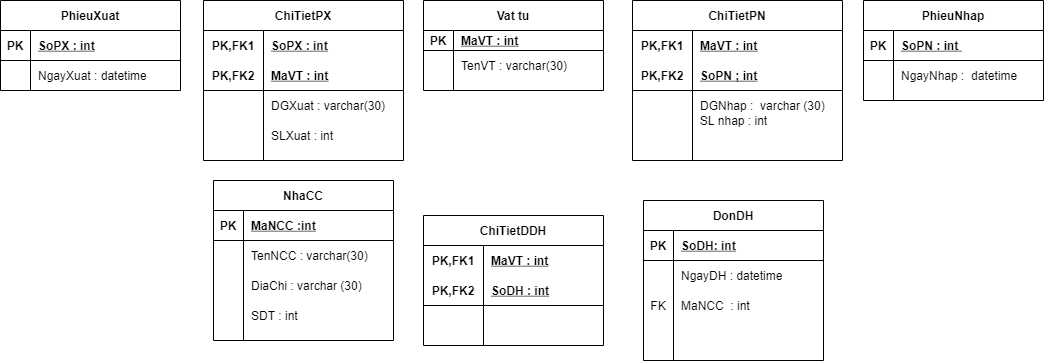

The diagram above was exported from draw.io. Its source (the exported page's mxGraphModel, read from the mxfile embedded in the PNG):
<mxGraphModel dx="1865" dy="579" grid="1" gridSize="10" guides="1" tooltips="1" connect="1" arrows="1" fold="1" page="1" pageScale="1" pageWidth="827" pageHeight="1169" math="0" shadow="0">
  <root>
    <mxCell id="0" />
    <mxCell id="1" parent="0" />
    <mxCell id="7NmEMPwpeevL2Gxw5RYC-1" value="PhieuXuat" style="shape=table;startSize=30;container=1;collapsible=1;childLayout=tableLayout;fixedRows=1;rowLines=0;fontStyle=1;align=center;resizeLast=1;" vertex="1" parent="1">
      <mxGeometry x="-413" y="370" width="180" height="90" as="geometry" />
    </mxCell>
    <mxCell id="7NmEMPwpeevL2Gxw5RYC-2" value="" style="shape=partialRectangle;collapsible=0;dropTarget=0;pointerEvents=0;fillColor=none;top=0;left=0;bottom=1;right=0;points=[[0,0.5],[1,0.5]];portConstraint=eastwest;" vertex="1" parent="7NmEMPwpeevL2Gxw5RYC-1">
      <mxGeometry y="30" width="180" height="30" as="geometry" />
    </mxCell>
    <mxCell id="7NmEMPwpeevL2Gxw5RYC-3" value="PK" style="shape=partialRectangle;connectable=0;fillColor=none;top=0;left=0;bottom=0;right=0;fontStyle=1;overflow=hidden;" vertex="1" parent="7NmEMPwpeevL2Gxw5RYC-2">
      <mxGeometry width="30" height="30" as="geometry" />
    </mxCell>
    <mxCell id="7NmEMPwpeevL2Gxw5RYC-4" value="SoPX : int" style="shape=partialRectangle;connectable=0;fillColor=none;top=0;left=0;bottom=0;right=0;align=left;spacingLeft=6;fontStyle=5;overflow=hidden;" vertex="1" parent="7NmEMPwpeevL2Gxw5RYC-2">
      <mxGeometry x="30" width="150" height="30" as="geometry" />
    </mxCell>
    <mxCell id="7NmEMPwpeevL2Gxw5RYC-5" value="" style="shape=partialRectangle;collapsible=0;dropTarget=0;pointerEvents=0;fillColor=none;top=0;left=0;bottom=0;right=0;points=[[0,0.5],[1,0.5]];portConstraint=eastwest;" vertex="1" parent="7NmEMPwpeevL2Gxw5RYC-1">
      <mxGeometry y="60" width="180" height="30" as="geometry" />
    </mxCell>
    <mxCell id="7NmEMPwpeevL2Gxw5RYC-6" value="" style="shape=partialRectangle;connectable=0;fillColor=none;top=0;left=0;bottom=0;right=0;editable=1;overflow=hidden;" vertex="1" parent="7NmEMPwpeevL2Gxw5RYC-5">
      <mxGeometry width="30" height="30" as="geometry" />
    </mxCell>
    <mxCell id="7NmEMPwpeevL2Gxw5RYC-7" value="NgayXuat : datetime" style="shape=partialRectangle;connectable=0;fillColor=none;top=0;left=0;bottom=0;right=0;align=left;spacingLeft=6;overflow=hidden;" vertex="1" parent="7NmEMPwpeevL2Gxw5RYC-5">
      <mxGeometry x="30" width="150" height="30" as="geometry" />
    </mxCell>
    <mxCell id="7NmEMPwpeevL2Gxw5RYC-14" value="Vat tu" style="shape=table;startSize=30;container=1;collapsible=1;childLayout=tableLayout;fixedRows=1;rowLines=0;fontStyle=1;align=center;resizeLast=1;" vertex="1" parent="1">
      <mxGeometry x="10" y="370" width="180" height="90" as="geometry">
        <mxRectangle x="10" y="370" width="70" height="30" as="alternateBounds" />
      </mxGeometry>
    </mxCell>
    <mxCell id="7NmEMPwpeevL2Gxw5RYC-15" value="" style="shape=partialRectangle;collapsible=0;dropTarget=0;pointerEvents=0;fillColor=none;top=0;left=0;bottom=1;right=0;points=[[0,0.5],[1,0.5]];portConstraint=eastwest;" vertex="1" parent="7NmEMPwpeevL2Gxw5RYC-14">
      <mxGeometry y="30" width="180" height="20" as="geometry" />
    </mxCell>
    <mxCell id="7NmEMPwpeevL2Gxw5RYC-16" value="PK" style="shape=partialRectangle;connectable=0;fillColor=none;top=0;left=0;bottom=0;right=0;fontStyle=1;overflow=hidden;" vertex="1" parent="7NmEMPwpeevL2Gxw5RYC-15">
      <mxGeometry width="30" height="20" as="geometry" />
    </mxCell>
    <mxCell id="7NmEMPwpeevL2Gxw5RYC-17" value="MaVT : int" style="shape=partialRectangle;connectable=0;fillColor=none;top=0;left=0;bottom=0;right=0;align=left;spacingLeft=6;fontStyle=5;overflow=hidden;" vertex="1" parent="7NmEMPwpeevL2Gxw5RYC-15">
      <mxGeometry x="30" width="150" height="20" as="geometry" />
    </mxCell>
    <mxCell id="7NmEMPwpeevL2Gxw5RYC-18" value="" style="shape=partialRectangle;collapsible=0;dropTarget=0;pointerEvents=0;fillColor=none;top=0;left=0;bottom=0;right=0;points=[[0,0.5],[1,0.5]];portConstraint=eastwest;" vertex="1" parent="7NmEMPwpeevL2Gxw5RYC-14">
      <mxGeometry y="50" width="180" height="30" as="geometry" />
    </mxCell>
    <mxCell id="7NmEMPwpeevL2Gxw5RYC-19" value="" style="shape=partialRectangle;connectable=0;fillColor=none;top=0;left=0;bottom=0;right=0;editable=1;overflow=hidden;" vertex="1" parent="7NmEMPwpeevL2Gxw5RYC-18">
      <mxGeometry width="30" height="30" as="geometry" />
    </mxCell>
    <mxCell id="7NmEMPwpeevL2Gxw5RYC-20" value="TenVT : varchar(30)" style="shape=partialRectangle;connectable=0;fillColor=none;top=0;left=0;bottom=0;right=0;align=left;spacingLeft=6;overflow=hidden;" vertex="1" parent="7NmEMPwpeevL2Gxw5RYC-18">
      <mxGeometry x="30" width="150" height="30" as="geometry" />
    </mxCell>
    <mxCell id="7NmEMPwpeevL2Gxw5RYC-27" value="NhaCC" style="shape=table;startSize=30;container=1;collapsible=1;childLayout=tableLayout;fixedRows=1;rowLines=0;fontStyle=1;align=center;resizeLast=1;" vertex="1" parent="1">
      <mxGeometry x="-200" y="550" width="180" height="160" as="geometry" />
    </mxCell>
    <mxCell id="7NmEMPwpeevL2Gxw5RYC-28" value="" style="shape=partialRectangle;collapsible=0;dropTarget=0;pointerEvents=0;fillColor=none;top=0;left=0;bottom=1;right=0;points=[[0,0.5],[1,0.5]];portConstraint=eastwest;" vertex="1" parent="7NmEMPwpeevL2Gxw5RYC-27">
      <mxGeometry y="30" width="180" height="30" as="geometry" />
    </mxCell>
    <mxCell id="7NmEMPwpeevL2Gxw5RYC-29" value="PK" style="shape=partialRectangle;connectable=0;fillColor=none;top=0;left=0;bottom=0;right=0;fontStyle=1;overflow=hidden;" vertex="1" parent="7NmEMPwpeevL2Gxw5RYC-28">
      <mxGeometry width="30" height="30" as="geometry" />
    </mxCell>
    <mxCell id="7NmEMPwpeevL2Gxw5RYC-30" value="MaNCC :int" style="shape=partialRectangle;connectable=0;fillColor=none;top=0;left=0;bottom=0;right=0;align=left;spacingLeft=6;fontStyle=5;overflow=hidden;" vertex="1" parent="7NmEMPwpeevL2Gxw5RYC-28">
      <mxGeometry x="30" width="150" height="30" as="geometry" />
    </mxCell>
    <mxCell id="7NmEMPwpeevL2Gxw5RYC-31" value="" style="shape=partialRectangle;collapsible=0;dropTarget=0;pointerEvents=0;fillColor=none;top=0;left=0;bottom=0;right=0;points=[[0,0.5],[1,0.5]];portConstraint=eastwest;" vertex="1" parent="7NmEMPwpeevL2Gxw5RYC-27">
      <mxGeometry y="60" width="180" height="30" as="geometry" />
    </mxCell>
    <mxCell id="7NmEMPwpeevL2Gxw5RYC-32" value="" style="shape=partialRectangle;connectable=0;fillColor=none;top=0;left=0;bottom=0;right=0;editable=1;overflow=hidden;" vertex="1" parent="7NmEMPwpeevL2Gxw5RYC-31">
      <mxGeometry width="30" height="30" as="geometry" />
    </mxCell>
    <mxCell id="7NmEMPwpeevL2Gxw5RYC-33" value="TenNCC : varchar(30)" style="shape=partialRectangle;connectable=0;fillColor=none;top=0;left=0;bottom=0;right=0;align=left;spacingLeft=6;overflow=hidden;" vertex="1" parent="7NmEMPwpeevL2Gxw5RYC-31">
      <mxGeometry x="30" width="150" height="30" as="geometry" />
    </mxCell>
    <mxCell id="7NmEMPwpeevL2Gxw5RYC-34" value="" style="shape=partialRectangle;collapsible=0;dropTarget=0;pointerEvents=0;fillColor=none;top=0;left=0;bottom=0;right=0;points=[[0,0.5],[1,0.5]];portConstraint=eastwest;" vertex="1" parent="7NmEMPwpeevL2Gxw5RYC-27">
      <mxGeometry y="90" width="180" height="30" as="geometry" />
    </mxCell>
    <mxCell id="7NmEMPwpeevL2Gxw5RYC-35" value="" style="shape=partialRectangle;connectable=0;fillColor=none;top=0;left=0;bottom=0;right=0;editable=1;overflow=hidden;" vertex="1" parent="7NmEMPwpeevL2Gxw5RYC-34">
      <mxGeometry width="30" height="30" as="geometry" />
    </mxCell>
    <mxCell id="7NmEMPwpeevL2Gxw5RYC-36" value="DiaChi : varchar (30)" style="shape=partialRectangle;connectable=0;fillColor=none;top=0;left=0;bottom=0;right=0;align=left;spacingLeft=6;overflow=hidden;" vertex="1" parent="7NmEMPwpeevL2Gxw5RYC-34">
      <mxGeometry x="30" width="150" height="30" as="geometry" />
    </mxCell>
    <mxCell id="7NmEMPwpeevL2Gxw5RYC-37" value="" style="shape=partialRectangle;collapsible=0;dropTarget=0;pointerEvents=0;fillColor=none;top=0;left=0;bottom=0;right=0;points=[[0,0.5],[1,0.5]];portConstraint=eastwest;" vertex="1" parent="7NmEMPwpeevL2Gxw5RYC-27">
      <mxGeometry y="120" width="180" height="30" as="geometry" />
    </mxCell>
    <mxCell id="7NmEMPwpeevL2Gxw5RYC-38" value="" style="shape=partialRectangle;connectable=0;fillColor=none;top=0;left=0;bottom=0;right=0;editable=1;overflow=hidden;" vertex="1" parent="7NmEMPwpeevL2Gxw5RYC-37">
      <mxGeometry width="30" height="30" as="geometry" />
    </mxCell>
    <mxCell id="7NmEMPwpeevL2Gxw5RYC-39" value="SDT : int" style="shape=partialRectangle;connectable=0;fillColor=none;top=0;left=0;bottom=0;right=0;align=left;spacingLeft=6;overflow=hidden;" vertex="1" parent="7NmEMPwpeevL2Gxw5RYC-37">
      <mxGeometry x="30" width="150" height="30" as="geometry" />
    </mxCell>
    <mxCell id="7NmEMPwpeevL2Gxw5RYC-40" value="DonDH" style="shape=table;startSize=30;container=1;collapsible=1;childLayout=tableLayout;fixedRows=1;rowLines=0;fontStyle=1;align=center;resizeLast=1;" vertex="1" parent="1">
      <mxGeometry x="230" y="570" width="180" height="160" as="geometry" />
    </mxCell>
    <mxCell id="7NmEMPwpeevL2Gxw5RYC-41" value="" style="shape=partialRectangle;collapsible=0;dropTarget=0;pointerEvents=0;fillColor=none;top=0;left=0;bottom=1;right=0;points=[[0,0.5],[1,0.5]];portConstraint=eastwest;" vertex="1" parent="7NmEMPwpeevL2Gxw5RYC-40">
      <mxGeometry y="30" width="180" height="30" as="geometry" />
    </mxCell>
    <mxCell id="7NmEMPwpeevL2Gxw5RYC-42" value="PK" style="shape=partialRectangle;connectable=0;fillColor=none;top=0;left=0;bottom=0;right=0;fontStyle=1;overflow=hidden;" vertex="1" parent="7NmEMPwpeevL2Gxw5RYC-41">
      <mxGeometry width="30" height="30" as="geometry" />
    </mxCell>
    <mxCell id="7NmEMPwpeevL2Gxw5RYC-43" value="SoDH: int" style="shape=partialRectangle;connectable=0;fillColor=none;top=0;left=0;bottom=0;right=0;align=left;spacingLeft=6;fontStyle=5;overflow=hidden;" vertex="1" parent="7NmEMPwpeevL2Gxw5RYC-41">
      <mxGeometry x="30" width="150" height="30" as="geometry" />
    </mxCell>
    <mxCell id="7NmEMPwpeevL2Gxw5RYC-44" value="" style="shape=partialRectangle;collapsible=0;dropTarget=0;pointerEvents=0;fillColor=none;top=0;left=0;bottom=0;right=0;points=[[0,0.5],[1,0.5]];portConstraint=eastwest;" vertex="1" parent="7NmEMPwpeevL2Gxw5RYC-40">
      <mxGeometry y="60" width="180" height="30" as="geometry" />
    </mxCell>
    <mxCell id="7NmEMPwpeevL2Gxw5RYC-45" value="" style="shape=partialRectangle;connectable=0;fillColor=none;top=0;left=0;bottom=0;right=0;editable=1;overflow=hidden;" vertex="1" parent="7NmEMPwpeevL2Gxw5RYC-44">
      <mxGeometry width="30" height="30" as="geometry" />
    </mxCell>
    <mxCell id="7NmEMPwpeevL2Gxw5RYC-46" value="NgayDH : datetime" style="shape=partialRectangle;connectable=0;fillColor=none;top=0;left=0;bottom=0;right=0;align=left;spacingLeft=6;overflow=hidden;" vertex="1" parent="7NmEMPwpeevL2Gxw5RYC-44">
      <mxGeometry x="30" width="150" height="30" as="geometry" />
    </mxCell>
    <mxCell id="7NmEMPwpeevL2Gxw5RYC-47" value="" style="shape=partialRectangle;collapsible=0;dropTarget=0;pointerEvents=0;fillColor=none;top=0;left=0;bottom=0;right=0;points=[[0,0.5],[1,0.5]];portConstraint=eastwest;" vertex="1" parent="7NmEMPwpeevL2Gxw5RYC-40">
      <mxGeometry y="90" width="180" height="30" as="geometry" />
    </mxCell>
    <mxCell id="7NmEMPwpeevL2Gxw5RYC-48" value="FK" style="shape=partialRectangle;connectable=0;fillColor=none;top=0;left=0;bottom=0;right=0;editable=1;overflow=hidden;" vertex="1" parent="7NmEMPwpeevL2Gxw5RYC-47">
      <mxGeometry width="30" height="30" as="geometry" />
    </mxCell>
    <mxCell id="7NmEMPwpeevL2Gxw5RYC-49" value="MaNCC  : int" style="shape=partialRectangle;connectable=0;fillColor=none;top=0;left=0;bottom=0;right=0;align=left;spacingLeft=6;overflow=hidden;" vertex="1" parent="7NmEMPwpeevL2Gxw5RYC-47">
      <mxGeometry x="30" width="150" height="30" as="geometry" />
    </mxCell>
    <mxCell id="7NmEMPwpeevL2Gxw5RYC-50" value="" style="shape=partialRectangle;collapsible=0;dropTarget=0;pointerEvents=0;fillColor=none;top=0;left=0;bottom=0;right=0;points=[[0,0.5],[1,0.5]];portConstraint=eastwest;" vertex="1" parent="7NmEMPwpeevL2Gxw5RYC-40">
      <mxGeometry y="120" width="180" height="30" as="geometry" />
    </mxCell>
    <mxCell id="7NmEMPwpeevL2Gxw5RYC-51" value="" style="shape=partialRectangle;connectable=0;fillColor=none;top=0;left=0;bottom=0;right=0;editable=1;overflow=hidden;" vertex="1" parent="7NmEMPwpeevL2Gxw5RYC-50">
      <mxGeometry width="30" height="30" as="geometry" />
    </mxCell>
    <mxCell id="7NmEMPwpeevL2Gxw5RYC-52" value="" style="shape=partialRectangle;connectable=0;fillColor=none;top=0;left=0;bottom=0;right=0;align=left;spacingLeft=6;overflow=hidden;" vertex="1" parent="7NmEMPwpeevL2Gxw5RYC-50">
      <mxGeometry x="30" width="150" height="30" as="geometry" />
    </mxCell>
    <mxCell id="7NmEMPwpeevL2Gxw5RYC-53" value="ChiTietDDH" style="shape=table;startSize=30;container=1;collapsible=1;childLayout=tableLayout;fixedRows=1;rowLines=0;fontStyle=1;align=center;resizeLast=1;" vertex="1" parent="1">
      <mxGeometry x="10" y="585" width="180" height="130" as="geometry" />
    </mxCell>
    <mxCell id="7NmEMPwpeevL2Gxw5RYC-54" value="" style="shape=partialRectangle;collapsible=0;dropTarget=0;pointerEvents=0;fillColor=none;top=0;left=0;bottom=0;right=0;points=[[0,0.5],[1,0.5]];portConstraint=eastwest;" vertex="1" parent="7NmEMPwpeevL2Gxw5RYC-53">
      <mxGeometry y="30" width="180" height="30" as="geometry" />
    </mxCell>
    <mxCell id="7NmEMPwpeevL2Gxw5RYC-55" value="PK,FK1" style="shape=partialRectangle;connectable=0;fillColor=none;top=0;left=0;bottom=0;right=0;fontStyle=1;overflow=hidden;" vertex="1" parent="7NmEMPwpeevL2Gxw5RYC-54">
      <mxGeometry width="60" height="30" as="geometry" />
    </mxCell>
    <mxCell id="7NmEMPwpeevL2Gxw5RYC-56" value="MaVT : int" style="shape=partialRectangle;connectable=0;fillColor=none;top=0;left=0;bottom=0;right=0;align=left;spacingLeft=6;fontStyle=5;overflow=hidden;" vertex="1" parent="7NmEMPwpeevL2Gxw5RYC-54">
      <mxGeometry x="60" width="120" height="30" as="geometry" />
    </mxCell>
    <mxCell id="7NmEMPwpeevL2Gxw5RYC-57" value="" style="shape=partialRectangle;collapsible=0;dropTarget=0;pointerEvents=0;fillColor=none;top=0;left=0;bottom=1;right=0;points=[[0,0.5],[1,0.5]];portConstraint=eastwest;" vertex="1" parent="7NmEMPwpeevL2Gxw5RYC-53">
      <mxGeometry y="60" width="180" height="30" as="geometry" />
    </mxCell>
    <mxCell id="7NmEMPwpeevL2Gxw5RYC-58" value="PK,FK2" style="shape=partialRectangle;connectable=0;fillColor=none;top=0;left=0;bottom=0;right=0;fontStyle=1;overflow=hidden;" vertex="1" parent="7NmEMPwpeevL2Gxw5RYC-57">
      <mxGeometry width="60" height="30" as="geometry" />
    </mxCell>
    <mxCell id="7NmEMPwpeevL2Gxw5RYC-59" value="SoDH : int" style="shape=partialRectangle;connectable=0;fillColor=none;top=0;left=0;bottom=0;right=0;align=left;spacingLeft=6;fontStyle=5;overflow=hidden;" vertex="1" parent="7NmEMPwpeevL2Gxw5RYC-57">
      <mxGeometry x="60" width="120" height="30" as="geometry" />
    </mxCell>
    <mxCell id="7NmEMPwpeevL2Gxw5RYC-63" value="" style="shape=partialRectangle;collapsible=0;dropTarget=0;pointerEvents=0;fillColor=none;top=0;left=0;bottom=0;right=0;points=[[0,0.5],[1,0.5]];portConstraint=eastwest;" vertex="1" parent="7NmEMPwpeevL2Gxw5RYC-53">
      <mxGeometry y="90" width="180" height="30" as="geometry" />
    </mxCell>
    <mxCell id="7NmEMPwpeevL2Gxw5RYC-64" value="" style="shape=partialRectangle;connectable=0;fillColor=none;top=0;left=0;bottom=0;right=0;editable=1;overflow=hidden;" vertex="1" parent="7NmEMPwpeevL2Gxw5RYC-63">
      <mxGeometry width="60" height="30" as="geometry" />
    </mxCell>
    <mxCell id="7NmEMPwpeevL2Gxw5RYC-65" value="" style="shape=partialRectangle;connectable=0;fillColor=none;top=0;left=0;bottom=0;right=0;align=left;spacingLeft=6;overflow=hidden;" vertex="1" parent="7NmEMPwpeevL2Gxw5RYC-63">
      <mxGeometry x="60" width="120" height="30" as="geometry" />
    </mxCell>
    <mxCell id="7NmEMPwpeevL2Gxw5RYC-66" value="ChiTietPN" style="shape=table;startSize=30;container=1;collapsible=1;childLayout=tableLayout;fixedRows=1;rowLines=0;fontStyle=1;align=center;resizeLast=1;" vertex="1" parent="1">
      <mxGeometry x="219" y="370" width="210" height="160" as="geometry" />
    </mxCell>
    <mxCell id="7NmEMPwpeevL2Gxw5RYC-67" value="" style="shape=partialRectangle;collapsible=0;dropTarget=0;pointerEvents=0;fillColor=none;top=0;left=0;bottom=0;right=0;points=[[0,0.5],[1,0.5]];portConstraint=eastwest;" vertex="1" parent="7NmEMPwpeevL2Gxw5RYC-66">
      <mxGeometry y="30" width="210" height="30" as="geometry" />
    </mxCell>
    <mxCell id="7NmEMPwpeevL2Gxw5RYC-68" value="PK,FK1" style="shape=partialRectangle;connectable=0;fillColor=none;top=0;left=0;bottom=0;right=0;fontStyle=1;overflow=hidden;" vertex="1" parent="7NmEMPwpeevL2Gxw5RYC-67">
      <mxGeometry width="60" height="30" as="geometry" />
    </mxCell>
    <mxCell id="7NmEMPwpeevL2Gxw5RYC-69" value="MaVT : int" style="shape=partialRectangle;connectable=0;fillColor=none;top=0;left=0;bottom=0;right=0;align=left;spacingLeft=6;fontStyle=5;overflow=hidden;" vertex="1" parent="7NmEMPwpeevL2Gxw5RYC-67">
      <mxGeometry x="60" width="150" height="30" as="geometry" />
    </mxCell>
    <mxCell id="7NmEMPwpeevL2Gxw5RYC-70" value="" style="shape=partialRectangle;collapsible=0;dropTarget=0;pointerEvents=0;fillColor=none;top=0;left=0;bottom=1;right=0;points=[[0,0.5],[1,0.5]];portConstraint=eastwest;" vertex="1" parent="7NmEMPwpeevL2Gxw5RYC-66">
      <mxGeometry y="60" width="210" height="30" as="geometry" />
    </mxCell>
    <mxCell id="7NmEMPwpeevL2Gxw5RYC-71" value="PK,FK2" style="shape=partialRectangle;connectable=0;fillColor=none;top=0;left=0;bottom=0;right=0;fontStyle=1;overflow=hidden;" vertex="1" parent="7NmEMPwpeevL2Gxw5RYC-70">
      <mxGeometry width="60" height="30" as="geometry" />
    </mxCell>
    <mxCell id="7NmEMPwpeevL2Gxw5RYC-72" value="SoPN ; int" style="shape=partialRectangle;connectable=0;fillColor=none;top=0;left=0;bottom=0;right=0;align=left;spacingLeft=6;fontStyle=5;overflow=hidden;" vertex="1" parent="7NmEMPwpeevL2Gxw5RYC-70">
      <mxGeometry x="60" width="150" height="30" as="geometry" />
    </mxCell>
    <mxCell id="7NmEMPwpeevL2Gxw5RYC-73" value="" style="shape=partialRectangle;collapsible=0;dropTarget=0;pointerEvents=0;fillColor=none;top=0;left=0;bottom=0;right=0;points=[[0,0.5],[1,0.5]];portConstraint=eastwest;" vertex="1" parent="7NmEMPwpeevL2Gxw5RYC-66">
      <mxGeometry y="90" width="210" height="30" as="geometry" />
    </mxCell>
    <mxCell id="7NmEMPwpeevL2Gxw5RYC-74" value="" style="shape=partialRectangle;connectable=0;fillColor=none;top=0;left=0;bottom=0;right=0;editable=1;overflow=hidden;" vertex="1" parent="7NmEMPwpeevL2Gxw5RYC-73">
      <mxGeometry width="60" height="30" as="geometry" />
    </mxCell>
    <mxCell id="7NmEMPwpeevL2Gxw5RYC-75" value="DGNhap :  varchar (30)" style="shape=partialRectangle;connectable=0;fillColor=none;top=0;left=0;bottom=0;right=0;align=left;spacingLeft=6;overflow=hidden;" vertex="1" parent="7NmEMPwpeevL2Gxw5RYC-73">
      <mxGeometry x="60" width="150" height="30" as="geometry" />
    </mxCell>
    <mxCell id="7NmEMPwpeevL2Gxw5RYC-93" value="ChiTietPX" style="shape=table;startSize=30;container=1;collapsible=1;childLayout=tableLayout;fixedRows=1;rowLines=0;fontStyle=1;align=center;resizeLast=1;" vertex="1" parent="1">
      <mxGeometry x="-210" y="370" width="200" height="160" as="geometry" />
    </mxCell>
    <mxCell id="7NmEMPwpeevL2Gxw5RYC-94" value="" style="shape=partialRectangle;collapsible=0;dropTarget=0;pointerEvents=0;fillColor=none;top=0;left=0;bottom=0;right=0;points=[[0,0.5],[1,0.5]];portConstraint=eastwest;" vertex="1" parent="7NmEMPwpeevL2Gxw5RYC-93">
      <mxGeometry y="30" width="200" height="30" as="geometry" />
    </mxCell>
    <mxCell id="7NmEMPwpeevL2Gxw5RYC-95" value="PK,FK1" style="shape=partialRectangle;connectable=0;fillColor=none;top=0;left=0;bottom=0;right=0;fontStyle=1;overflow=hidden;" vertex="1" parent="7NmEMPwpeevL2Gxw5RYC-94">
      <mxGeometry width="60" height="30" as="geometry" />
    </mxCell>
    <mxCell id="7NmEMPwpeevL2Gxw5RYC-96" value="SoPX : int" style="shape=partialRectangle;connectable=0;fillColor=none;top=0;left=0;bottom=0;right=0;align=left;spacingLeft=6;fontStyle=5;overflow=hidden;" vertex="1" parent="7NmEMPwpeevL2Gxw5RYC-94">
      <mxGeometry x="60" width="140" height="30" as="geometry" />
    </mxCell>
    <mxCell id="7NmEMPwpeevL2Gxw5RYC-97" value="" style="shape=partialRectangle;collapsible=0;dropTarget=0;pointerEvents=0;fillColor=none;top=0;left=0;bottom=1;right=0;points=[[0,0.5],[1,0.5]];portConstraint=eastwest;" vertex="1" parent="7NmEMPwpeevL2Gxw5RYC-93">
      <mxGeometry y="60" width="200" height="30" as="geometry" />
    </mxCell>
    <mxCell id="7NmEMPwpeevL2Gxw5RYC-98" value="PK,FK2" style="shape=partialRectangle;connectable=0;fillColor=none;top=0;left=0;bottom=0;right=0;fontStyle=1;overflow=hidden;" vertex="1" parent="7NmEMPwpeevL2Gxw5RYC-97">
      <mxGeometry width="60" height="30" as="geometry" />
    </mxCell>
    <mxCell id="7NmEMPwpeevL2Gxw5RYC-99" value="MaVT : int" style="shape=partialRectangle;connectable=0;fillColor=none;top=0;left=0;bottom=0;right=0;align=left;spacingLeft=6;fontStyle=5;overflow=hidden;" vertex="1" parent="7NmEMPwpeevL2Gxw5RYC-97">
      <mxGeometry x="60" width="140" height="30" as="geometry" />
    </mxCell>
    <mxCell id="7NmEMPwpeevL2Gxw5RYC-100" value="" style="shape=partialRectangle;collapsible=0;dropTarget=0;pointerEvents=0;fillColor=none;top=0;left=0;bottom=0;right=0;points=[[0,0.5],[1,0.5]];portConstraint=eastwest;" vertex="1" parent="7NmEMPwpeevL2Gxw5RYC-93">
      <mxGeometry y="90" width="200" height="30" as="geometry" />
    </mxCell>
    <mxCell id="7NmEMPwpeevL2Gxw5RYC-101" value="" style="shape=partialRectangle;connectable=0;fillColor=none;top=0;left=0;bottom=0;right=0;editable=1;overflow=hidden;" vertex="1" parent="7NmEMPwpeevL2Gxw5RYC-100">
      <mxGeometry width="60" height="30" as="geometry" />
    </mxCell>
    <mxCell id="7NmEMPwpeevL2Gxw5RYC-102" value="DGXuat : varchar(30)" style="shape=partialRectangle;connectable=0;fillColor=none;top=0;left=0;bottom=0;right=0;align=left;spacingLeft=6;overflow=hidden;" vertex="1" parent="7NmEMPwpeevL2Gxw5RYC-100">
      <mxGeometry x="60" width="140" height="30" as="geometry" />
    </mxCell>
    <mxCell id="7NmEMPwpeevL2Gxw5RYC-103" value="" style="shape=partialRectangle;collapsible=0;dropTarget=0;pointerEvents=0;fillColor=none;top=0;left=0;bottom=0;right=0;points=[[0,0.5],[1,0.5]];portConstraint=eastwest;" vertex="1" parent="7NmEMPwpeevL2Gxw5RYC-93">
      <mxGeometry y="120" width="200" height="30" as="geometry" />
    </mxCell>
    <mxCell id="7NmEMPwpeevL2Gxw5RYC-104" value="" style="shape=partialRectangle;connectable=0;fillColor=none;top=0;left=0;bottom=0;right=0;editable=1;overflow=hidden;" vertex="1" parent="7NmEMPwpeevL2Gxw5RYC-103">
      <mxGeometry width="60" height="30" as="geometry" />
    </mxCell>
    <mxCell id="7NmEMPwpeevL2Gxw5RYC-105" value="SLXuat : int" style="shape=partialRectangle;connectable=0;fillColor=none;top=0;left=0;bottom=0;right=0;align=left;spacingLeft=6;overflow=hidden;" vertex="1" parent="7NmEMPwpeevL2Gxw5RYC-103">
      <mxGeometry x="60" width="140" height="30" as="geometry" />
    </mxCell>
    <mxCell id="7NmEMPwpeevL2Gxw5RYC-106" value="PhieuNhap" style="shape=table;startSize=30;container=1;collapsible=1;childLayout=tableLayout;fixedRows=1;rowLines=0;fontStyle=1;align=center;resizeLast=1;" vertex="1" parent="1">
      <mxGeometry x="450" y="370" width="180" height="100" as="geometry" />
    </mxCell>
    <mxCell id="7NmEMPwpeevL2Gxw5RYC-107" value="" style="shape=partialRectangle;collapsible=0;dropTarget=0;pointerEvents=0;fillColor=none;top=0;left=0;bottom=1;right=0;points=[[0,0.5],[1,0.5]];portConstraint=eastwest;" vertex="1" parent="7NmEMPwpeevL2Gxw5RYC-106">
      <mxGeometry y="30" width="180" height="30" as="geometry" />
    </mxCell>
    <mxCell id="7NmEMPwpeevL2Gxw5RYC-108" value="PK" style="shape=partialRectangle;connectable=0;fillColor=none;top=0;left=0;bottom=0;right=0;fontStyle=1;overflow=hidden;" vertex="1" parent="7NmEMPwpeevL2Gxw5RYC-107">
      <mxGeometry width="30" height="30" as="geometry" />
    </mxCell>
    <mxCell id="7NmEMPwpeevL2Gxw5RYC-109" value="SoPN : int " style="shape=partialRectangle;connectable=0;fillColor=none;top=0;left=0;bottom=0;right=0;align=left;spacingLeft=6;fontStyle=5;overflow=hidden;" vertex="1" parent="7NmEMPwpeevL2Gxw5RYC-107">
      <mxGeometry x="30" width="150" height="30" as="geometry" />
    </mxCell>
    <mxCell id="7NmEMPwpeevL2Gxw5RYC-110" value="" style="shape=partialRectangle;collapsible=0;dropTarget=0;pointerEvents=0;fillColor=none;top=0;left=0;bottom=0;right=0;points=[[0,0.5],[1,0.5]];portConstraint=eastwest;" vertex="1" parent="7NmEMPwpeevL2Gxw5RYC-106">
      <mxGeometry y="60" width="180" height="30" as="geometry" />
    </mxCell>
    <mxCell id="7NmEMPwpeevL2Gxw5RYC-111" value="" style="shape=partialRectangle;connectable=0;fillColor=none;top=0;left=0;bottom=0;right=0;editable=1;overflow=hidden;" vertex="1" parent="7NmEMPwpeevL2Gxw5RYC-110">
      <mxGeometry width="30" height="30" as="geometry" />
    </mxCell>
    <mxCell id="7NmEMPwpeevL2Gxw5RYC-112" value="NgayNhap :  datetime" style="shape=partialRectangle;connectable=0;fillColor=none;top=0;left=0;bottom=0;right=0;align=left;spacingLeft=6;overflow=hidden;" vertex="1" parent="7NmEMPwpeevL2Gxw5RYC-110">
      <mxGeometry x="30" width="150" height="30" as="geometry" />
    </mxCell>
    <mxCell id="7NmEMPwpeevL2Gxw5RYC-119" value="SL nhap : int" style="text;html=1;align=center;verticalAlign=middle;resizable=0;points=[];autosize=1;strokeColor=none;" vertex="1" parent="1">
      <mxGeometry x="280" y="480" width="80" height="20" as="geometry" />
    </mxCell>
  </root>
</mxGraphModel>